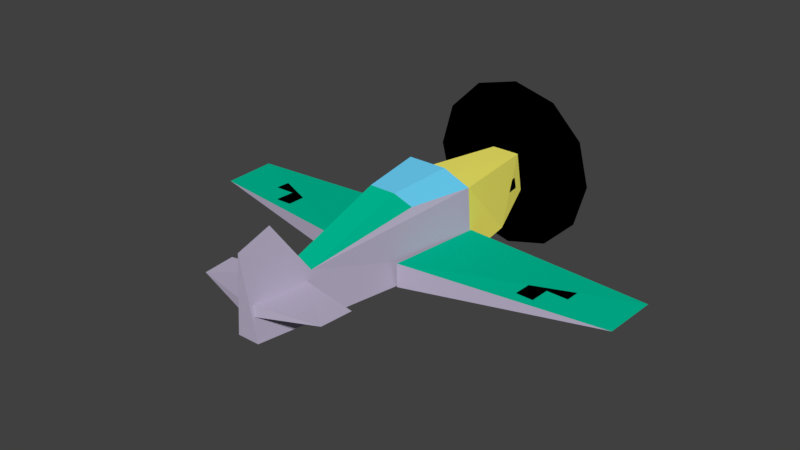# Source: bf109.blend  (saved by Blender 2.92.15; exported with 4.5.12 LTS)
import bpy
from mathutils import Matrix  # noqa: F401  (used for matrix-valued properties, if any)

bpy.ops.wm.read_factory_settings(use_empty=True)
scene = bpy.context.scene
scene.name = 'Scene'

# ---- collections
col_lod0 = bpy.data.collections.new('lod0'); scene.collection.children.link(col_lod0)

# ---- images (referenced by path relative to the original .blend; pixels are not part of the script)
import os
ASSET_DIR = os.environ.get("B2B_ASSET_DIR", "")  # directory of the original .blend (textures are referenced by path, not embedded)
HERE = os.path.dirname(os.path.abspath(__file__))  # packed textures are extracted next to this script under _unpacked/

def load_image(name, relpath, width, height, colorspace="sRGB"):
    """Load a texture the original file referenced (path relative to the .blend, or extracted next to this script)."""
    p = next((c for c in (os.path.join(HERE, relpath), os.path.join(ASSET_DIR, relpath)) if relpath and os.path.exists(c)), "")
    if p:
        img = bpy.data.images.load(p, check_existing=True)
        img.name = name
    else:  # same state as the original file: an image datablock whose file is absent (Cycles renders it pink)
        img = bpy.data.images.new(name, width, height)
        img.source = "FILE"
        img.filepath = "//" + (relpath or name)
    img.colorspace_settings.name = colorspace
    return img
img_picoplane_png = load_image('picoplane.png', 'picoplane.png', 1024, 1024, 'sRGB')

# ---- materials (node trees are filled in below, after node groups)
mat_propeller = bpy.data.materials.new('propeller')
mat_propeller.alpha_threshold = 0.0
mat_propeller.use_transparent_shadow = False
mat_propeller.diffuse_color = (0.0, 0.0, 0.0, 0.5)
mat_propeller.roughness = 0.5
mat_propeller.line_color = (0.0, 0.0, 0.0, 1.0)
mat_cone = bpy.data.materials.new('cone')
mat_cone.use_backface_culling = True
mat_cone.use_transparent_shadow = False
mat_cone.diffuse_color = (0.0, 0.0, 0.0, 1.0)
mat_canopy = bpy.data.materials.new('canopy')
mat_canopy.use_backface_culling = True
mat_canopy.use_transparent_shadow = False
mat_canopy.diffuse_color = (0.1608, 0.6784, 1.0, 1.0)
mat_body = bpy.data.materials.new('body')
mat_body.use_backface_culling = True
mat_body.use_transparent_shadow = False
mat_body.diffuse_color = (0.5137, 0.4627, 0.6118, 1.0)
mat_texture = bpy.data.materials.new('texture')
mat_texture.use_transparent_shadow = False
mat_engine = bpy.data.materials.new('engine')
mat_engine.use_backface_culling = True
mat_engine.use_transparent_shadow = False
mat_engine.diffuse_color = (1.0, 0.9255, 0.1529, 1.0)
mat_body_back = bpy.data.materials.new('body_back')
mat_body_back.use_backface_culling = True
mat_body_back.use_transparent_shadow = False
mat_body_back.diffuse_color = (0.3725, 0.3412, 0.3098, 1.0)
mat_canopy_noborders = bpy.data.materials.new('canopy_noborders')
mat_canopy_noborders.use_transparent_shadow = False
mat_canopy_noborders.diffuse_color = (0.162, 0.6795, 1.0, 1.0)
mat_markings = bpy.data.materials.new('markings')
mat_markings.use_transparent_shadow = False
mat_markings.diffuse_color = (0.0, 0.0, 0.0, 1.0)
mat_body_top = bpy.data.materials.new('body_top')
mat_body_top.use_transparent_shadow = False
mat_body_top.diffuse_color = (0.0, 0.5294, 0.3176, 1.0)

# ---- material node trees
mat_texture.use_nodes = True; mat_texture.node_tree.nodes.clear()
_N = mat_texture.node_tree.nodes; _L = mat_texture.node_tree.links
n0 = _N.new('ShaderNodeBsdfPrincipled'); n0.name = 'Principled BSDF'; n0.location = (-7, 373)
n0.distribution = 'GGX'
n0.subsurface_method = 'BURLEY'
n0.inputs[3].default_value = 1.45
n0.inputs[27].default_value = (0.0, 0.0, 0.0, 1.0)
n0.inputs[28].default_value = 1.0
n1 = _N.new('ShaderNodeOutputMaterial'); n1.name = 'Material Output'; n1.location = (337, 380)
n2 = _N.new('ShaderNodeTexImage'); n2.name = 'Image Texture'; n2.location = (-449, 389)
n2.image = img_picoplane_png
n2.interpolation = 'Closest'
_L.new(n0.outputs[0], n1.inputs[0])
_L.new(n2.outputs[0], n0.inputs[0])
n1.is_active_output = True

# ---- world
world_world = bpy.data.worlds.new('World'); scene.world = world_world
world_world.color = (0.05088, 0.05088, 0.05088)
world_world.use_sun_shadow = False
world_world.sun_shadow_jitter_overblur = 0.0
world_world.cycles.sampling_method = 'MANUAL'

# ---- meshes
me_cube = bpy.data.meshes.new('Cube')
me_cube.from_pydata([(-0.7489, 1.0, 1.042), (-0.461, 3.513, -0.002698), (-0.3172, -1.003, 1.511), (-0.4687, 0.487, 1.612), (-0.7804, 2.317, -0.4422), (-0.346, 3.479, 0.9084), (-0.2628, -3.44, 0.7458), (-0.2628, -4.935, -0.2221), (-0.8533, 1.0, -0.5842), (-0.8146, 1.041, 0.02135), (-0.6561, -1.322, -0.4486), (-0.6561, -1.322, 0.1159), (-5.344, 0.8053, -0.04297), (-5.296, -0.5245, -0.04297), (-0.2348, -3.564, 0.5392), (-1.631, -3.792, 0.5111), (-1.565, -4.553, 0.5111), (-0.2468, -3.587, 0.2745), (-0.123, -4.916, 0.5805), (-0.1501, -4.916, 0.3338), (-0.3775, 3.549, 0.4536), (0.7489, 1.0, 1.042), (0.461, 3.513, -0.002698), (0.8533, 1.0, -0.5842), (3.887e-07, 1.193, 1.042), (0.3172, -1.003, 1.511), (0.4687, 0.487, 1.612), (0.7804, 2.317, -0.4422), (0.346, 3.479, 0.9084), (0.2628, -3.44, 0.7458), (0.2628, -4.935, -0.2221), (-1.377e-06, -4.226, 1.937), (-1.642e-06, -5.039, 1.687), (0.8146, 1.041, 0.02135), (0.6561, -1.322, -0.4486), (0.6561, -1.322, 0.1159), (5.344, 0.8053, -0.04297), (5.296, -0.5245, -0.04297), (0.2348, -3.564, 0.5392), (1.631, -3.792, 0.5111), (1.565, -4.553, 0.5111), (0.2468, -3.587, 0.2745), (0.123, -4.916, 0.5805), (0.1501, -4.916, 0.3338), (1.358e-06, 4.168, 0.4536), (1.157e-06, 3.549, 0.8871), (1.157e-06, 3.549, 0.02006), (0.3776, 3.549, 0.4536), (-0.5069, -0.6555, 1.125), (0.5069, -0.6555, 1.125), (-2.673, 0.2703, 0.02118), (-4.073, 0.2698, -0.001511), (-2.673, -0.1294, 0.03673), (-4.073, -0.1299, 0.01404), (-3.173, -0.6292, 0.04807), (-3.173, 0.7697, -0.006365), (-3.573, -0.6293, 0.04159), (-3.573, 0.7696, -0.01285), (2.673, 0.2703, 0.02118), (4.073, 0.2698, -0.001511), (2.673, -0.1294, 0.03673), (4.073, -0.1299, 0.01404), (3.173, -0.6292, 0.04807), (3.173, 0.7697, -0.006365), (3.573, -0.6293, 0.04159), (3.573, 0.7696, -0.01285), (-0.4759, 3.208, 0.4286), (-0.5189, 3.209, 0.1803), (-0.7045, 1.842, 0.464), (-0.7475, 1.843, 0.2156), (0.4759, 3.208, 0.4286), (0.5189, 3.209, 0.1803), (0.7045, 1.842, 0.464), (0.7475, 1.843, 0.2156), (0.0, 3.767, 0.4526), (0.0, 3.767, -1.648), (-1.05, 3.767, -1.367), (-1.819, 3.767, -0.5977), (-2.101, 3.767, 0.4526), (-1.819, 3.767, 1.503), (-1.05, 3.767, 2.272), (-5.008e-07, 3.767, 2.553), (1.05, 3.767, 2.272), (1.819, 3.767, 1.503), (2.101, 3.767, 0.4526), (1.819, 3.767, -0.5977), (1.05, 3.767, -1.367)], [], [(8, 0, 4), (28, 5, 24), (24, 5, 0), (6, 32, 31), (6, 29, 25, 2), (40, 39, 38, 42), (11, 13, 10), (12, 9, 8), (29, 6, 31), (18, 16, 19), (15, 14, 17), (41, 39, 40, 43), (16, 15, 17, 19), (20, 44, 46), (45, 44, 20), (12, 13, 11, 9), (3, 2, 25, 26), (0, 48, 2, 3), (22, 1, 5, 28), (8, 7, 6), (6, 7, 32), (23, 27, 21), (5, 1, 4, 0), (24, 21, 28), (7, 30, 32), (29, 31, 32), (35, 34, 37), (36, 23, 33), (13, 12, 8, 10), (42, 43, 40), (39, 41, 38), (7, 8, 23, 30), (14, 15, 16, 18), (47, 46, 44), (45, 47, 44), (35, 37, 36, 33), (26, 25, 49, 21), (37, 34, 23, 36), (23, 29, 30), (29, 32, 30), (4, 27, 23, 8), (1, 22, 27, 4), (27, 22, 28, 21), (0, 8, 6, 48), (6, 2, 48), (21, 49, 29, 23), (29, 49, 25), (21, 24, 26), (26, 24, 3), (0, 3, 24), (50, 51, 53, 52), (54, 55, 57, 56), (58, 60, 61, 59), (62, 64, 65, 63), (66, 67, 69, 68), (70, 72, 73, 71), (74, 75, 76), (74, 76, 77), (74, 77, 78), (74, 78, 79), (74, 79, 80), (74, 80, 81), (74, 81, 82), (74, 82, 83), (74, 83, 84), (74, 84, 85), (74, 85, 86), (74, 86, 75)])
me_cube.polygons.foreach_set('material_index', [5, 5, 5, 3, 9, 3, 3, 3, 3, 3, 3, 3, 3, 1, 1, 9, 2, 2, 6, 3, 3, 5, 5, 5, 3, 3, 3, 3, 3, 3, 3, 3, 3, 1, 1, 9, 2, 3, 3, 3, 3, 3, 5, 3, 9, 3, 9, 7, 7, 7, 8, 8, 8, 8, 8, 8, 0, 0, 0, 0, 0, 0, 0, 0, 0, 0, 0, 0])
_uv = me_cube.uv_layers.new(name='UVMap')
_uv.uv.foreach_set('vector', [0.1875, 0.8594, 0.1875, 0.9766, 0.09375, 0.8594, 0.007812, 1.0, 0.007812, 0.9766, 0.1797, 0.9922, 0.1797, 1.0, 0.0, 0.9688, 0.1797, 0.9688, 0.2812, 0.75, 0.375, 0.8594, 0.3203, 0.8594, 0.5, 0.9844, 0.5, 1.0, 0.3438, 1.0, 0.3438, 0.9844, 0.9448, 0.8443, 0.9137, 1.0, 0.8169, 0.7278, 0.9478, 0.5, 0.2309, 0.1301, 0.5485, 0.1667, 0.2322, 0.2265, 0.0, 0.7969, 0.125, 0.7656, 0.125, 0.7969, 0.2812, 0.75, 0.3359, 0.75, 0.3125, 0.8594, 0.9478, 0.5, 0.9448, 0.1557, 0.9508, 0.3466, 0.9137, 0.0, 0.8169, 0.2722, 0.9508, 0.2303, 0.9508, 0.7697, 0.9137, 1.0, 0.9448, 0.8443, 0.9508, 0.6534, 0.9448, 0.1557, 0.9137, 0.0, 0.9508, 0.2303, 0.9508, 0.3466, 0.1094, 0.7656, 0.09375, 0.7812, 0.08594, 0.7656, 0.1094, 0.7891, 0.09375, 0.7812, 0.1094, 0.7656, 0.125, 0.8594, 0.125, 0.7891, 0.375, 0.75, 0.375, 0.8594, 0.0, 0.0, 0.0, 0.0, 0.0, 0.0, 0.0, 0.0, 0.0, 0.0, 0.0, 0.0, 0.0, 0.0, 0.0, 0.0, 0.07031, 0.8047, 0.07031, 0.75, 0.125, 0.75, 0.125, 0.8047, 0.1484, 0.8594, 0.5, 0.8594, 0.5, 0.9844, 0.2812, 0.75, 0.375, 0.75, 0.375, 0.8594, 0.1686, 0.4715, 0.1496, 0.5702, 0.04583, 0.4625, 0.0, 0.9766, 0.0, 0.8594, 0.09375, 0.8594, 0.1875, 0.9766, 0.1797, 1.0, 0.1797, 0.9688, 0.0, 0.9688, 0.8743, 0.8438, 0.8345, 0.8438, 0.8544, 0.6989, 0.08767, 0.1267, 0.0, 0.06014, 0.02339, 0.0, 0.2309, 0.5246, 0.2322, 0.4281, 0.5485, 0.4879, 0.0, 0.4823, 0.8169, 0.3273, 0.8169, 0.6546, 0.0, 0.8594, 0.0, 0.8047, 0.125, 0.8047, 0.125, 0.8594, 0.9478, 0.5, 0.9508, 0.6534, 0.9448, 0.8443, 0.9137, 1.0, 0.9508, 0.7697, 0.8169, 0.7278, 0.125, 0.8594, 0.04688, 0.8594, 0.04688, 0.8047, 0.125, 0.8047, 0.2969, 0.8516, 0.2969, 0.7656, 0.3516, 0.7656, 0.3516, 0.8516, 0.08594, 0.7891, 0.08594, 0.7656, 0.09375, 0.7812, 0.1094, 0.7891, 0.08594, 0.7891, 0.09375, 0.7812, 0.375, 0.8594, 0.125, 0.8125, 0.125, 0.75, 0.375, 0.75, 0.0, 0.0, 0.0, 0.0, 0.0, 0.0, 0.0, 0.0, 0.0, 0.8594, 0.125, 0.8594, 0.125, 0.8047, 0.0, 0.8047, 0.1686, 0.4715, 0.08767, 0.1267, 0.1686, 0.01882, 0.08767, 0.1267, 0.02339, 0.0, 0.1686, 0.01882, 0.0, 0.8594, 0.0, 0.8047, 0.04688, 0.8047, 0.04688, 0.8594, 0.08594, 0.75, 0.08594, 0.8047, 0.0, 0.8047, 0.0, 0.75, 0.1496, 0.5702, 0.1061, 0.6574, 0.0368, 0.6496, 0.04583, 0.4625, 0.0, 0.0, 0.1484, 0.8594, 0.5, 0.9844, 0.0, 0.0, 0.5, 0.9844, 0.0, 0.0, 0.0, 0.0, 0.0, 0.0, 0.0, 0.0, 0.08767, 0.1267, 0.1686, 0.4715, 0.08767, 0.1267, 0.0, 0.0, 0.0, 0.0, 0.0, 0.0, 0.1797, 1.0, 0.0, 0.0, 0.0, 0.0, 0.1797, 1.0, 0.0, 0.0, 0.0, 0.0, 0.0, 0.0, 0.1797, 1.0, 0.0, 0.0, 1.0, 0.0, 1.0, 1.0, 0.0, 1.0, 0.0, 0.0, 1.0, 0.0, 1.0, 1.0, 0.0, 1.0, 0.0, 0.0, 0.0, 1.0, 1.0, 1.0, 1.0, 0.0, 0.0, 0.0, 0.0, 1.0, 1.0, 1.0, 1.0, 0.0, 0.0, 0.0, 1.0, 0.0, 1.0, 1.0, 0.0, 1.0, 0.0, 0.0, 0.0, 1.0, 1.0, 1.0, 1.0, 0.0, 0.5, 0.5, 0.5, 1.0, 0.25, 0.933, 0.5, 0.5, 0.25, 0.933, 0.06699, 0.75, 0.5, 0.5, 0.06699, 0.75, 0.0, 0.5, 0.5, 0.5, 0.0, 0.5, 0.06699, 0.25, 0.5, 0.5, 0.06699, 0.25, 0.25, 0.06699, 0.5, 0.5, 0.25, 0.06699, 0.5, 0.0, 0.5, 0.5, 0.5, 0.0, 0.75, 0.06699, 0.5, 0.5, 0.75, 0.06699, 0.933, 0.25, 0.5, 0.5, 0.933, 0.25, 1.0, 0.5, 0.5, 0.5, 1.0, 0.5, 0.933, 0.75, 0.5, 0.5, 0.933, 0.75, 0.75, 0.933, 0.5, 0.5, 0.75, 0.933, 0.5, 1.0])
me_cube.materials.append(mat_propeller)
me_cube.materials.append(mat_cone)
me_cube.materials.append(mat_canopy)
me_cube.materials.append(mat_body)
me_cube.materials.append(mat_texture)
me_cube.materials.append(mat_engine)
me_cube.materials.append(mat_body_back)
me_cube.materials.append(mat_canopy_noborders)
me_cube.materials.append(mat_markings)
me_cube.materials.append(mat_body_top)
me_cube.use_remesh_preserve_volume = False
me_cube.use_remesh_preserve_attributes = False
me_cube.use_mirror_vertex_groups = False
me_cube.update()

# ---- objects
ob_plane = bpy.data.objects.new('plane', me_cube)

# ---- transforms, parenting, visibility, modifiers, constraints
ob_plane.location = (0.0, 0.0, 0.0)
ob_plane.lock_rotations_4d = False
ob_plane.empty_display_type = 'ARROWS'
ob_plane.lineart.crease_threshold = 0.0
_vg = ob_plane.vertex_groups.new(name='1')
_vg = ob_plane.vertex_groups.new(name='2')
_vg = ob_plane.vertex_groups.new(name='1:decal')
_vg = ob_plane.vertex_groups.new(name='2:decal')
_vg = ob_plane.vertex_groups.new(name='3')
_vg = ob_plane.vertex_groups.new(name='4')
_vg = ob_plane.vertex_groups.new(name='4:decal')
_vg = ob_plane.vertex_groups.new(name='3:decal')
_vg = ob_plane.vertex_groups.new(name='frame:0')
_vg = ob_plane.vertex_groups.new(name='frame:1')
_vg = ob_plane.vertex_groups.new(name='frame:2')

# ---- collection membership
col_lod0.objects.link(ob_plane)

# ---- scene / render settings (as saved in the file)
scene.frame_start = 1; scene.frame_end = 250; scene.frame_set(21)
scene.render.engine = 'BLENDER_EEVEE_NEXT'
scene.render.resolution_percentage = 50
scene.render.dither_intensity = 0.0
scene.cycles.use_denoising = False
scene.cycles.samples = 128
scene.cycles.sampling_pattern = 'TABULATED_SOBOL'
scene.cycles.light_sampling_threshold = 0.0
scene.cycles.use_adaptive_sampling = False
scene.cycles.use_light_tree = False
scene.cycles.blur_glossy = 0.0
scene.cycles.sample_clamp_indirect = 0.0
scene.view_settings.view_transform = 'Standard'
bpy.context.view_layer.update()

# ---- added for rendering (the .blend has no active camera and no usable light): camera, sun
cam_auto = bpy.data.cameras.new('AutoCamera')
cam_auto.lens = 50.0
cam_auto.sensor_width = 36.0
cam_auto.clip_end = 1000.0
ob_auto_camera = bpy.data.objects.new('AutoCamera', cam_auto)
scene.collection.objects.link(ob_auto_camera)
ob_auto_camera.location = (13.6183, -16.7773, 11.3472)
ob_auto_camera.rotation_euler = (1.09748, -7.21219e-08, 0.694738)
scene.camera = ob_auto_camera
light_auto_sun = bpy.data.lights.new('AutoSun', 'SUN')
light_auto_sun.energy = 3.0
light_auto_sun.angle = 0.0523599
ob_auto_sun = bpy.data.objects.new('AutoSun', light_auto_sun)
scene.collection.objects.link(ob_auto_sun)
ob_auto_sun.rotation_euler = (0.872665, 0.174533, 0.523599)
bpy.context.view_layer.update()
